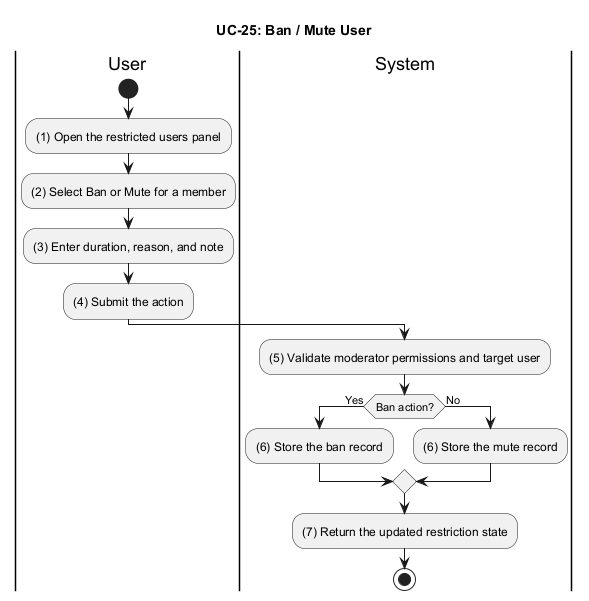

The diagram above was rendered by PlantUML. Its source (embedded in the PNG):
@startuml UC_25_Ban_Mute_User
title UC-25: Ban / Mute User

|User|
start
:(1) Open the restricted users panel;
:(2) Select Ban or Mute for a member;
:(3) Enter duration, reason, and note;
:(4) Submit the action;

|System|
:(5) Validate moderator permissions and target user;
if (Ban action?) then (Yes)
  :(6) Store the ban record;
else (No)
  :(6) Store the mute record;
endif
:(7) Return the updated restriction state;

stop
@enduml